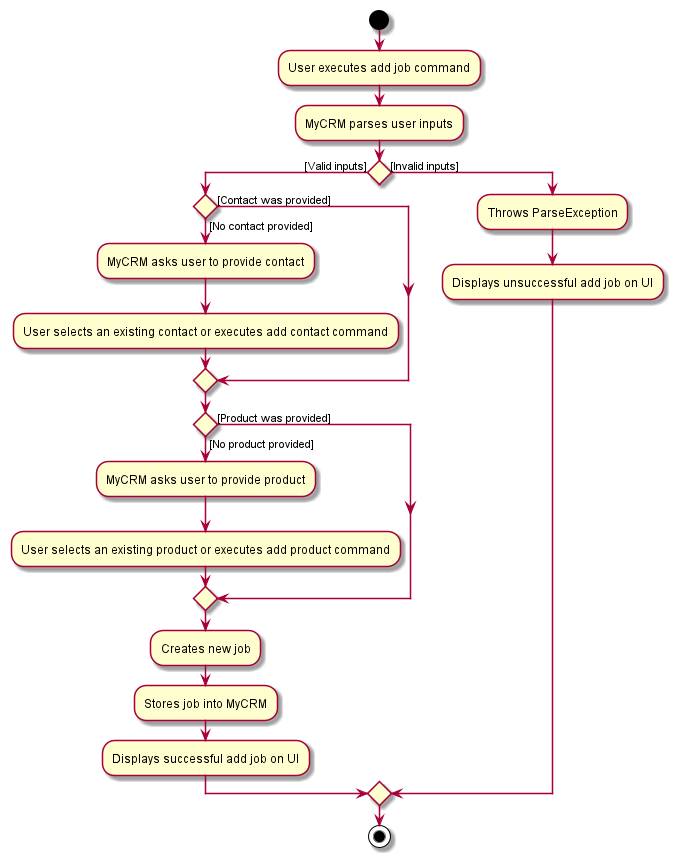

The diagram above was rendered by PlantUML. Its source (embedded in the PNG):
@startuml
start
:User executes add job command;
:MyCRM parses user inputs;
if () then ([Valid inputs])
    if () then ([Contact was provided])
    else ([No contact provided])
        :MyCRM asks user to provide contact;
        :User selects an existing contact or executes add contact command;
    endif
    if () then ([Product was provided])
    else ([No product provided])
            :MyCRM asks user to provide product;
            :User selects an existing product or executes add product command;
    endif
    :Creates new job;
    :Stores job into MyCRM;
    :Displays successful add job on UI;
else ([Invalid inputs])
    :Throws ParseException;
    :Displays unsuccessful add job on UI;
endif
stop

@enduml